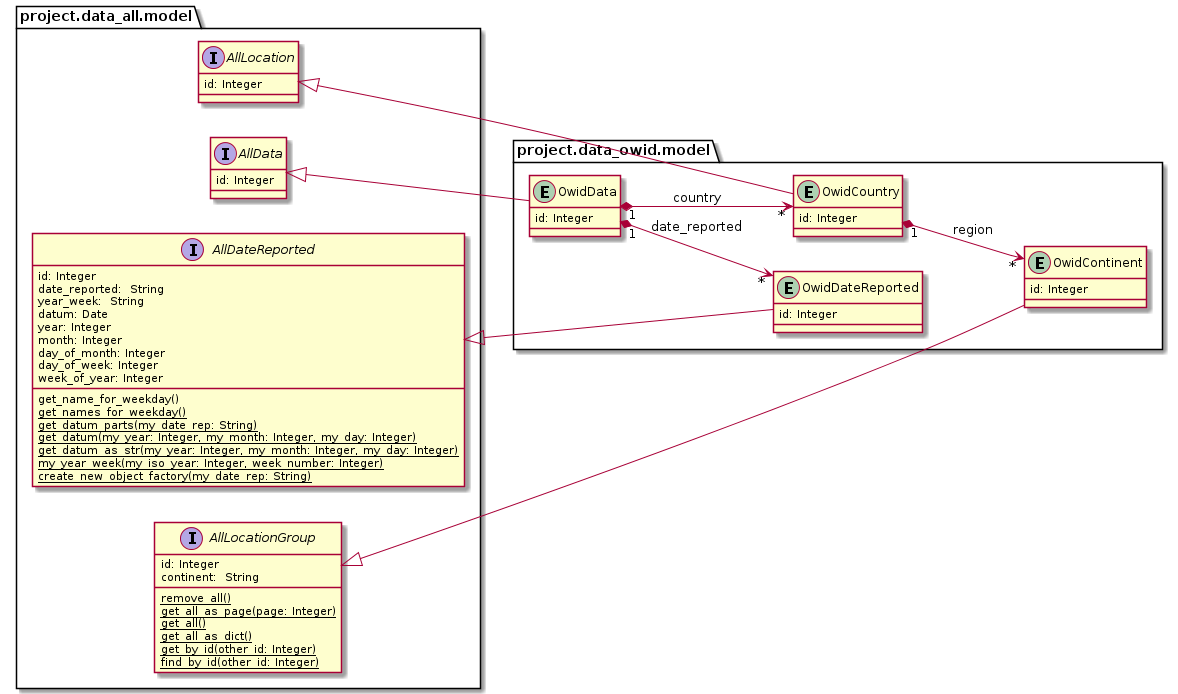

The diagram above was rendered by PlantUML. Its source (embedded in the PNG):
@startuml
left to right direction


package project.data_all.model {

	interface AllDateReported {
	    id: Integer
		date_reported:  String
	    year_week:  String
	    datum: Date
	    year: Integer
	    month: Integer
	    day_of_month: Integer
	    day_of_week: Integer
	    week_of_year: Integer
		get_name_for_weekday()
		{classifier} get_names_for_weekday()
		{classifier} get_datum_parts(my_date_rep: String)
		{classifier} get_datum(my_year: Integer, my_month: Integer, my_day: Integer)
		{classifier} get_datum_as_str(my_year: Integer, my_month: Integer, my_day: Integer)
		{classifier} my_year_week(my_iso_year: Integer, week_number: Integer)
		{classifier} create_new_object_factory(my_date_rep: String)
	}

	interface AllLocationGroup {
	    id: Integer
	    continent:  String
	    {classifier} remove_all()
	    {classifier} get_all_as_page(page: Integer)
	    {classifier} get_all()
	    {classifier} get_all_as_dict()
	    {classifier} get_by_id(other_id: Integer)
	    {classifier} find_by_id(other_id: Integer)
	}
	interface AllLocation {
	    id: Integer
    }
	interface AllData {
	    id: Integer
	}
}

package project.data_owid.model {
	entity OwidDateReported {
	    id: Integer
	}
	entity OwidContinent {
	    id: Integer
	}
	entity OwidCountry {
	    id: Integer
	}
	entity OwidData {
	    id: Integer
	}

	AllDateReported <|-- OwidDateReported
    AllLocationGroup <|-- OwidContinent
    AllLocation <|--  OwidCountry
    AllData <|-- OwidData

    OwidCountry "1" *--> "*" OwidContinent : region
    OwidData "1" *--> "*" OwidCountry : country
    OwidData "1" *--> "*" OwidDateReported : date_reported
}

@enduml